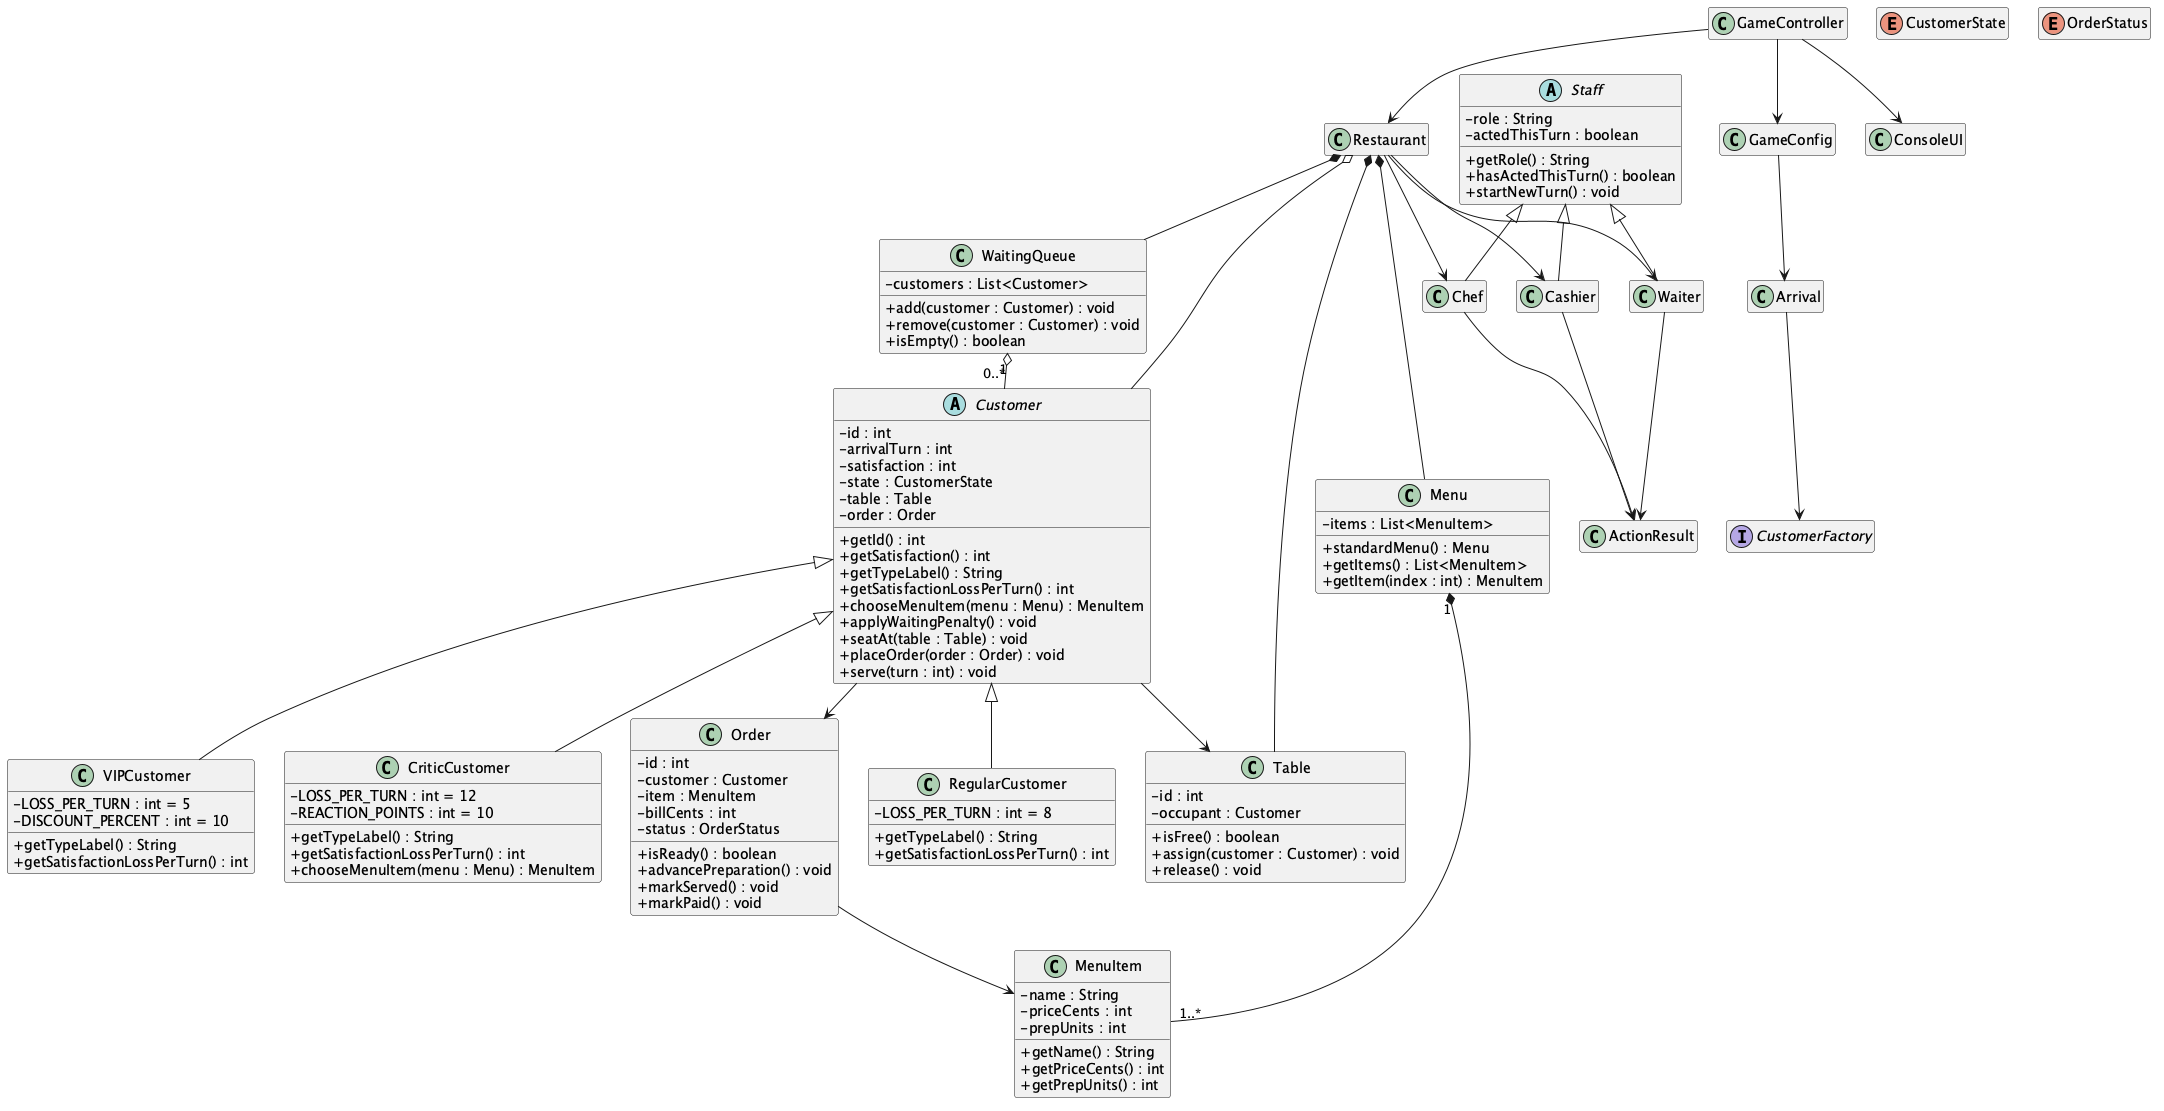

The diagram above was rendered by PlantUML. Its source (embedded in the PNG):
@startuml Stage2ClassDiagram

top to bottom direction
skinparam classAttributeIconSize 0
skinparam nodesep 30
skinparam ranksep 35
hide empty members

abstract class Customer {
    - id : int
    - arrivalTurn : int
    - satisfaction : int
    - state : CustomerState
    - table : Table
    - order : Order
    + getId() : int
    + getSatisfaction() : int
    + getTypeLabel() : String
    + getSatisfactionLossPerTurn() : int
    + chooseMenuItem(menu : Menu) : MenuItem
    + applyWaitingPenalty() : void
    + seatAt(table : Table) : void
    + placeOrder(order : Order) : void
    + serve(turn : int) : void
}

class RegularCustomer {
    - LOSS_PER_TURN : int = 8
    + getTypeLabel() : String
    + getSatisfactionLossPerTurn() : int
}

class VIPCustomer {
    - LOSS_PER_TURN : int = 5
    - DISCOUNT_PERCENT : int = 10
    + getTypeLabel() : String
    + getSatisfactionLossPerTurn() : int
}

class CriticCustomer {
    - LOSS_PER_TURN : int = 12
    - REACTION_POINTS : int = 10
    + getTypeLabel() : String
    + getSatisfactionLossPerTurn() : int
    + chooseMenuItem(menu : Menu) : MenuItem
}

enum CustomerState
class WaitingQueue {
    - customers : List<Customer>
    + add(customer : Customer) : void
    + remove(customer : Customer) : void
    + isEmpty() : boolean
}

class Table {
    - id : int
    - occupant : Customer
    + isFree() : boolean
    + assign(customer : Customer) : void
    + release() : void
}

class Menu {
    - items : List<MenuItem>
    + standardMenu() : Menu
    + getItems() : List<MenuItem>
    + getItem(index : int) : MenuItem
}

class MenuItem {
    - name : String
    - priceCents : int
    - prepUnits : int
    + getName() : String
    + getPriceCents() : int
    + getPrepUnits() : int
}

class Order {
    - id : int
    - customer : Customer
    - item : MenuItem
    - billCents : int
    - status : OrderStatus
    + isReady() : boolean
    + advancePreparation() : void
    + markServed() : void
    + markPaid() : void
}

enum OrderStatus

abstract class Staff {
    - role : String
    - actedThisTurn : boolean
    + getRole() : String
    + hasActedThisTurn() : boolean
    + startNewTurn() : void
}

class Waiter
class Chef
class Cashier

class Restaurant
class GameConfig
class GameController
class ConsoleUI
class Arrival
interface CustomerFactory
class ActionResult

Customer <|-- RegularCustomer
Customer <|-- VIPCustomer
Customer <|-- CriticCustomer

Staff <|-- Waiter
Staff <|-- Chef
Staff <|-- Cashier

Menu "1" *-- "1..*" MenuItem
WaitingQueue "1" o-- "0..*" Customer
Customer --> Table
Customer --> Order
Order --> MenuItem

Restaurant *-- Menu
Restaurant *-- WaitingQueue
Restaurant *-- Table
Restaurant o-- Customer
Restaurant --> Waiter
Restaurant --> Chef
Restaurant --> Cashier

GameController --> GameConfig
GameController --> Restaurant
GameController --> ConsoleUI
GameConfig --> Arrival
Arrival --> CustomerFactory

Waiter --> ActionResult
Chef --> ActionResult
Cashier --> ActionResult

@enduml